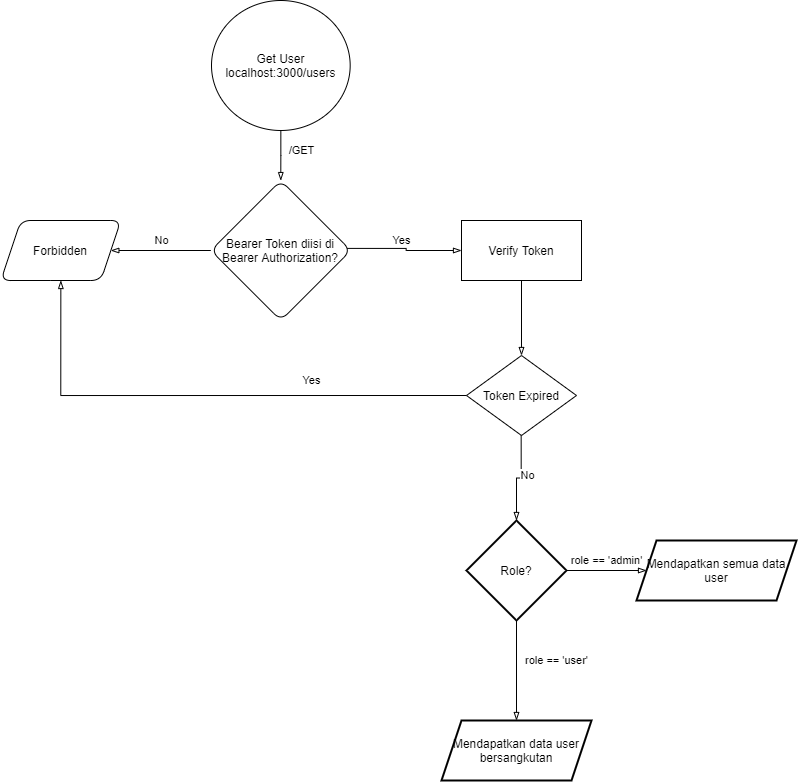

The diagram above was exported from draw.io. Its source (the exported page's mxGraphModel, read from the mxfile embedded in the PNG):
<mxGraphModel dx="981" dy="486" grid="1" gridSize="10" guides="1" tooltips="1" connect="1" arrows="1" fold="1" page="1" pageScale="1" pageWidth="827" pageHeight="1169" math="0" shadow="0">
  <root>
    <mxCell id="WIyWlLk6GJQsqaUBKTNV-0" />
    <mxCell id="WIyWlLk6GJQsqaUBKTNV-1" parent="WIyWlLk6GJQsqaUBKTNV-0" />
    <mxCell id="SDcuKS1lFH9YJvUj6qti-17" value="" style="edgeStyle=orthogonalEdgeStyle;rounded=0;orthogonalLoop=1;jettySize=auto;html=1;endArrow=blockThin;endFill=0;strokeColor=#000000;" edge="1" parent="WIyWlLk6GJQsqaUBKTNV-1" source="SDcuKS1lFH9YJvUj6qti-13" target="SDcuKS1lFH9YJvUj6qti-16">
      <mxGeometry relative="1" as="geometry" />
    </mxCell>
    <mxCell id="SDcuKS1lFH9YJvUj6qti-27" value="/GET" style="edgeLabel;html=1;align=center;verticalAlign=middle;resizable=0;points=[];" vertex="1" connectable="0" parent="SDcuKS1lFH9YJvUj6qti-17">
      <mxGeometry x="0.2593" y="-1" relative="1" as="geometry">
        <mxPoint x="21.69" y="-11.62" as="offset" />
      </mxGeometry>
    </mxCell>
    <mxCell id="SDcuKS1lFH9YJvUj6qti-13" value="Get User&lt;br&gt;localhost:3000/users" style="ellipse;whiteSpace=wrap;html=1;rounded=1;shadow=0;strokeWidth=1;glass=0;" vertex="1" parent="WIyWlLk6GJQsqaUBKTNV-1">
      <mxGeometry x="270" y="170" width="138.67" height="130" as="geometry" />
    </mxCell>
    <mxCell id="SDcuKS1lFH9YJvUj6qti-19" value="" style="edgeStyle=orthogonalEdgeStyle;rounded=0;orthogonalLoop=1;jettySize=auto;html=1;endArrow=blockThin;endFill=0;strokeColor=#000000;" edge="1" parent="WIyWlLk6GJQsqaUBKTNV-1" source="SDcuKS1lFH9YJvUj6qti-16" target="SDcuKS1lFH9YJvUj6qti-18">
      <mxGeometry relative="1" as="geometry" />
    </mxCell>
    <mxCell id="SDcuKS1lFH9YJvUj6qti-20" value="No" style="edgeLabel;html=1;align=center;verticalAlign=middle;resizable=0;points=[];" vertex="1" connectable="0" parent="SDcuKS1lFH9YJvUj6qti-19">
      <mxGeometry x="0.2035" y="1" relative="1" as="geometry">
        <mxPoint x="10.66" y="-11" as="offset" />
      </mxGeometry>
    </mxCell>
    <mxCell id="SDcuKS1lFH9YJvUj6qti-22" value="" style="edgeStyle=orthogonalEdgeStyle;rounded=0;orthogonalLoop=1;jettySize=auto;html=1;endArrow=blockThin;endFill=0;strokeColor=#000000;entryX=0;entryY=0.5;entryDx=0;entryDy=0;exitX=0.963;exitY=0.485;exitDx=0;exitDy=0;exitPerimeter=0;" edge="1" parent="WIyWlLk6GJQsqaUBKTNV-1" source="SDcuKS1lFH9YJvUj6qti-16" target="SDcuKS1lFH9YJvUj6qti-35">
      <mxGeometry relative="1" as="geometry">
        <mxPoint x="534.6700000000001" y="420.0000000000001" as="targetPoint" />
      </mxGeometry>
    </mxCell>
    <mxCell id="SDcuKS1lFH9YJvUj6qti-23" value="Yes" style="edgeLabel;html=1;align=center;verticalAlign=middle;resizable=0;points=[];" vertex="1" connectable="0" parent="SDcuKS1lFH9YJvUj6qti-22">
      <mxGeometry x="-0.3201" y="-1" relative="1" as="geometry">
        <mxPoint x="15.839999999999975" y="-8.919999999999987" as="offset" />
      </mxGeometry>
    </mxCell>
    <mxCell id="SDcuKS1lFH9YJvUj6qti-16" value="Bearer Token diisi di Bearer Authorization?" style="rhombus;whiteSpace=wrap;html=1;rounded=1;shadow=0;strokeWidth=1;glass=0;" vertex="1" parent="WIyWlLk6GJQsqaUBKTNV-1">
      <mxGeometry x="269.34" y="350" width="140" height="140" as="geometry" />
    </mxCell>
    <mxCell id="SDcuKS1lFH9YJvUj6qti-18" value="Forbidden" style="shape=parallelogram;perimeter=parallelogramPerimeter;whiteSpace=wrap;html=1;fixedSize=1;rounded=1;shadow=0;strokeWidth=1;glass=0;" vertex="1" parent="WIyWlLk6GJQsqaUBKTNV-1">
      <mxGeometry x="59.339999999999975" y="390" width="120" height="60" as="geometry" />
    </mxCell>
    <mxCell id="SDcuKS1lFH9YJvUj6qti-30" value="" style="edgeStyle=orthogonalEdgeStyle;rounded=0;orthogonalLoop=1;jettySize=auto;html=1;endArrow=blockThin;endFill=0;strokeColor=#000000;" edge="1" parent="WIyWlLk6GJQsqaUBKTNV-1" source="SDcuKS1lFH9YJvUj6qti-28" target="SDcuKS1lFH9YJvUj6qti-29">
      <mxGeometry relative="1" as="geometry" />
    </mxCell>
    <mxCell id="SDcuKS1lFH9YJvUj6qti-33" value="role == 'admin'" style="edgeLabel;html=1;align=center;verticalAlign=middle;resizable=0;points=[];" vertex="1" connectable="0" parent="SDcuKS1lFH9YJvUj6qti-30">
      <mxGeometry x="0.1647" y="1" relative="1" as="geometry">
        <mxPoint x="-6.9" y="-9" as="offset" />
      </mxGeometry>
    </mxCell>
    <mxCell id="SDcuKS1lFH9YJvUj6qti-34" value="role == 'user'" style="edgeLabel;html=1;align=center;verticalAlign=middle;resizable=0;points=[];" vertex="1" connectable="0" parent="SDcuKS1lFH9YJvUj6qti-30">
      <mxGeometry x="0.1647" y="1" relative="1" as="geometry">
        <mxPoint x="-56.9" y="91" as="offset" />
      </mxGeometry>
    </mxCell>
    <mxCell id="SDcuKS1lFH9YJvUj6qti-32" value="" style="edgeStyle=orthogonalEdgeStyle;rounded=0;orthogonalLoop=1;jettySize=auto;html=1;endArrow=blockThin;endFill=0;strokeColor=#000000;" edge="1" parent="WIyWlLk6GJQsqaUBKTNV-1" source="SDcuKS1lFH9YJvUj6qti-28" target="SDcuKS1lFH9YJvUj6qti-31">
      <mxGeometry relative="1" as="geometry" />
    </mxCell>
    <mxCell id="SDcuKS1lFH9YJvUj6qti-28" value="Role?" style="strokeWidth=2;html=1;shape=mxgraph.flowchart.decision;whiteSpace=wrap;" vertex="1" parent="WIyWlLk6GJQsqaUBKTNV-1">
      <mxGeometry x="525" y="690" width="100" height="100" as="geometry" />
    </mxCell>
    <mxCell id="SDcuKS1lFH9YJvUj6qti-29" value="Mendapatkan semua data user" style="shape=parallelogram;perimeter=parallelogramPerimeter;whiteSpace=wrap;html=1;fixedSize=1;strokeWidth=2;" vertex="1" parent="WIyWlLk6GJQsqaUBKTNV-1">
      <mxGeometry x="695" y="710" width="160" height="60" as="geometry" />
    </mxCell>
    <mxCell id="SDcuKS1lFH9YJvUj6qti-31" value="Mendapatkan data user bersangkutan" style="shape=parallelogram;perimeter=parallelogramPerimeter;whiteSpace=wrap;html=1;fixedSize=1;strokeWidth=2;" vertex="1" parent="WIyWlLk6GJQsqaUBKTNV-1">
      <mxGeometry x="500" y="890" width="150" height="60" as="geometry" />
    </mxCell>
    <mxCell id="SDcuKS1lFH9YJvUj6qti-37" value="" style="edgeStyle=orthogonalEdgeStyle;rounded=0;orthogonalLoop=1;jettySize=auto;html=1;endArrow=blockThin;endFill=0;strokeColor=#000000;" edge="1" parent="WIyWlLk6GJQsqaUBKTNV-1" source="SDcuKS1lFH9YJvUj6qti-35" target="SDcuKS1lFH9YJvUj6qti-36">
      <mxGeometry relative="1" as="geometry" />
    </mxCell>
    <mxCell id="SDcuKS1lFH9YJvUj6qti-35" value="Verify Token" style="rounded=0;whiteSpace=wrap;html=1;" vertex="1" parent="WIyWlLk6GJQsqaUBKTNV-1">
      <mxGeometry x="520" y="390" width="120" height="60" as="geometry" />
    </mxCell>
    <mxCell id="SDcuKS1lFH9YJvUj6qti-36" value="Token Expired" style="rhombus;whiteSpace=wrap;html=1;rounded=0;" vertex="1" parent="WIyWlLk6GJQsqaUBKTNV-1">
      <mxGeometry x="525" y="525" width="110" height="80" as="geometry" />
    </mxCell>
    <mxCell id="SDcuKS1lFH9YJvUj6qti-38" value="" style="edgeStyle=orthogonalEdgeStyle;rounded=0;orthogonalLoop=1;jettySize=auto;html=1;endArrow=blockThin;endFill=0;strokeColor=#000000;exitX=0;exitY=0.5;exitDx=0;exitDy=0;entryX=0.5;entryY=1;entryDx=0;entryDy=0;" edge="1" parent="WIyWlLk6GJQsqaUBKTNV-1" source="SDcuKS1lFH9YJvUj6qti-36" target="SDcuKS1lFH9YJvUj6qti-18">
      <mxGeometry relative="1" as="geometry">
        <mxPoint x="280" y="490.0000000000001" as="sourcePoint" />
        <mxPoint x="280" y="565.0000000000001" as="targetPoint" />
      </mxGeometry>
    </mxCell>
    <mxCell id="SDcuKS1lFH9YJvUj6qti-39" value="Yes" style="edgeLabel;html=1;align=center;verticalAlign=middle;resizable=0;points=[];" vertex="1" connectable="0" parent="SDcuKS1lFH9YJvUj6qti-38">
      <mxGeometry x="-0.4684" y="1" relative="1" as="geometry">
        <mxPoint x="-16.38" y="-16.01" as="offset" />
      </mxGeometry>
    </mxCell>
    <mxCell id="SDcuKS1lFH9YJvUj6qti-40" value="" style="edgeStyle=orthogonalEdgeStyle;rounded=0;orthogonalLoop=1;jettySize=auto;html=1;endArrow=blockThin;endFill=0;strokeColor=#000000;entryX=0.5;entryY=0;entryDx=0;entryDy=0;entryPerimeter=0;" edge="1" parent="WIyWlLk6GJQsqaUBKTNV-1" target="SDcuKS1lFH9YJvUj6qti-28">
      <mxGeometry relative="1" as="geometry">
        <mxPoint x="579.66" y="605.0000000000001" as="sourcePoint" />
        <mxPoint x="579.66" y="680.0000000000001" as="targetPoint" />
      </mxGeometry>
    </mxCell>
    <mxCell id="SDcuKS1lFH9YJvUj6qti-41" value="No" style="edgeLabel;html=1;align=center;verticalAlign=middle;resizable=0;points=[];" vertex="1" connectable="0" parent="SDcuKS1lFH9YJvUj6qti-40">
      <mxGeometry x="0.2331" y="-3" relative="1" as="geometry">
        <mxPoint x="13.34" y="-11.21" as="offset" />
      </mxGeometry>
    </mxCell>
  </root>
</mxGraphModel>